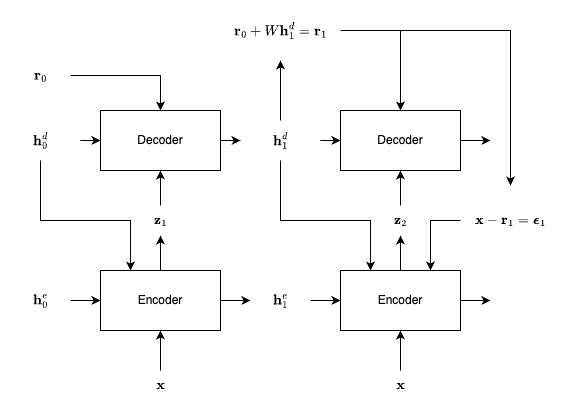

The diagram above was exported from draw.io. Its source (the exported page's mxGraphModel, read from the mxfile embedded in the PNG):
<mxGraphModel dx="1092" dy="717" grid="1" gridSize="10" guides="1" tooltips="1" connect="1" arrows="1" fold="1" page="1" pageScale="1" pageWidth="827" pageHeight="1169" math="1" shadow="0">
  <root>
    <mxCell id="0" />
    <mxCell id="1" parent="0" />
    <mxCell id="Ivsisb-lxpoGlgMxwcXI-8" value="" style="edgeStyle=orthogonalEdgeStyle;rounded=0;orthogonalLoop=1;jettySize=auto;html=1;" edge="1" parent="1" source="Ivsisb-lxpoGlgMxwcXI-2" target="Ivsisb-lxpoGlgMxwcXI-7">
      <mxGeometry relative="1" as="geometry" />
    </mxCell>
    <mxCell id="Ivsisb-lxpoGlgMxwcXI-23" value="" style="edgeStyle=orthogonalEdgeStyle;rounded=0;orthogonalLoop=1;jettySize=auto;html=1;" edge="1" parent="1" source="Ivsisb-lxpoGlgMxwcXI-2" target="Ivsisb-lxpoGlgMxwcXI-22">
      <mxGeometry relative="1" as="geometry" />
    </mxCell>
    <mxCell id="Ivsisb-lxpoGlgMxwcXI-2" value="Encoder" style="rounded=0;whiteSpace=wrap;html=1;" vertex="1" parent="1">
      <mxGeometry x="350" y="340" width="120" height="60" as="geometry" />
    </mxCell>
    <mxCell id="Ivsisb-lxpoGlgMxwcXI-5" value="" style="edgeStyle=orthogonalEdgeStyle;rounded=0;orthogonalLoop=1;jettySize=auto;html=1;" edge="1" parent="1" source="Ivsisb-lxpoGlgMxwcXI-3" target="Ivsisb-lxpoGlgMxwcXI-2">
      <mxGeometry relative="1" as="geometry" />
    </mxCell>
    <mxCell id="Ivsisb-lxpoGlgMxwcXI-3" value="$$&lt;br&gt;\mathbf&lt;br&gt;{h}&lt;br&gt;_0&lt;br&gt;^e&lt;br&gt;$$" style="text;html=1;align=center;verticalAlign=middle;resizable=0;points=[];autosize=1;strokeColor=none;fillColor=none;rounded=0;glass=0;sketch=0;" vertex="1" parent="1">
      <mxGeometry x="260" y="320" width="60" height="100" as="geometry" />
    </mxCell>
    <mxCell id="Ivsisb-lxpoGlgMxwcXI-10" style="edgeStyle=orthogonalEdgeStyle;rounded=0;orthogonalLoop=1;jettySize=auto;html=1;exitX=1;exitY=0.5;exitDx=0;exitDy=0;" edge="1" parent="1" source="Ivsisb-lxpoGlgMxwcXI-6">
      <mxGeometry relative="1" as="geometry">
        <mxPoint x="740" y="370" as="targetPoint" />
      </mxGeometry>
    </mxCell>
    <mxCell id="Ivsisb-lxpoGlgMxwcXI-26" value="" style="edgeStyle=orthogonalEdgeStyle;rounded=0;orthogonalLoop=1;jettySize=auto;html=1;" edge="1" parent="1" source="Ivsisb-lxpoGlgMxwcXI-6" target="Ivsisb-lxpoGlgMxwcXI-25">
      <mxGeometry relative="1" as="geometry" />
    </mxCell>
    <mxCell id="Ivsisb-lxpoGlgMxwcXI-6" value="Encoder" style="rounded=0;whiteSpace=wrap;html=1;" vertex="1" parent="1">
      <mxGeometry x="590" y="340" width="120" height="60" as="geometry" />
    </mxCell>
    <mxCell id="Ivsisb-lxpoGlgMxwcXI-9" value="" style="edgeStyle=orthogonalEdgeStyle;rounded=0;orthogonalLoop=1;jettySize=auto;html=1;" edge="1" parent="1" source="Ivsisb-lxpoGlgMxwcXI-7" target="Ivsisb-lxpoGlgMxwcXI-6">
      <mxGeometry relative="1" as="geometry" />
    </mxCell>
    <mxCell id="Ivsisb-lxpoGlgMxwcXI-7" value="$$&lt;br&gt;\mathbf&lt;br&gt;{h}&lt;br&gt;_1&lt;br&gt;^e&lt;br&gt;$$" style="text;html=1;align=center;verticalAlign=middle;resizable=0;points=[];autosize=1;strokeColor=none;fillColor=none;rounded=0;glass=0;sketch=0;" vertex="1" parent="1">
      <mxGeometry x="500" y="320" width="60" height="100" as="geometry" />
    </mxCell>
    <mxCell id="Ivsisb-lxpoGlgMxwcXI-14" value="" style="edgeStyle=orthogonalEdgeStyle;rounded=0;orthogonalLoop=1;jettySize=auto;html=1;" edge="1" parent="1" source="Ivsisb-lxpoGlgMxwcXI-15" target="Ivsisb-lxpoGlgMxwcXI-21">
      <mxGeometry relative="1" as="geometry" />
    </mxCell>
    <mxCell id="Ivsisb-lxpoGlgMxwcXI-15" value="Decoder" style="rounded=0;whiteSpace=wrap;html=1;" vertex="1" parent="1">
      <mxGeometry x="350" y="180" width="120" height="60" as="geometry" />
    </mxCell>
    <mxCell id="Ivsisb-lxpoGlgMxwcXI-16" value="" style="edgeStyle=orthogonalEdgeStyle;rounded=0;orthogonalLoop=1;jettySize=auto;html=1;" edge="1" parent="1" source="Ivsisb-lxpoGlgMxwcXI-17" target="Ivsisb-lxpoGlgMxwcXI-15">
      <mxGeometry relative="1" as="geometry" />
    </mxCell>
    <mxCell id="Ivsisb-lxpoGlgMxwcXI-47" value="" style="edgeStyle=orthogonalEdgeStyle;rounded=0;orthogonalLoop=1;jettySize=auto;html=1;entryX=0.25;entryY=0;entryDx=0;entryDy=0;" edge="1" parent="1" source="Ivsisb-lxpoGlgMxwcXI-17" target="Ivsisb-lxpoGlgMxwcXI-2">
      <mxGeometry relative="1" as="geometry">
        <Array as="points">
          <mxPoint x="290" y="290" />
          <mxPoint x="380" y="290" />
        </Array>
      </mxGeometry>
    </mxCell>
    <mxCell id="Ivsisb-lxpoGlgMxwcXI-17" value="$$\mathbf&lt;br&gt;{h}_0^d$$" style="text;html=1;align=center;verticalAlign=middle;resizable=0;points=[];autosize=1;strokeColor=none;fillColor=none;rounded=0;glass=0;sketch=0;" vertex="1" parent="1">
      <mxGeometry x="250" y="190" width="80" height="40" as="geometry" />
    </mxCell>
    <mxCell id="Ivsisb-lxpoGlgMxwcXI-18" style="edgeStyle=orthogonalEdgeStyle;rounded=0;orthogonalLoop=1;jettySize=auto;html=1;exitX=1;exitY=0.5;exitDx=0;exitDy=0;" edge="1" parent="1" source="Ivsisb-lxpoGlgMxwcXI-19">
      <mxGeometry relative="1" as="geometry">
        <mxPoint x="740" y="210" as="targetPoint" />
      </mxGeometry>
    </mxCell>
    <mxCell id="Ivsisb-lxpoGlgMxwcXI-19" value="Decoder" style="rounded=0;whiteSpace=wrap;html=1;" vertex="1" parent="1">
      <mxGeometry x="590" y="180" width="120" height="60" as="geometry" />
    </mxCell>
    <mxCell id="Ivsisb-lxpoGlgMxwcXI-20" value="" style="edgeStyle=orthogonalEdgeStyle;rounded=0;orthogonalLoop=1;jettySize=auto;html=1;" edge="1" parent="1" source="Ivsisb-lxpoGlgMxwcXI-21" target="Ivsisb-lxpoGlgMxwcXI-19">
      <mxGeometry relative="1" as="geometry" />
    </mxCell>
    <mxCell id="Ivsisb-lxpoGlgMxwcXI-48" style="edgeStyle=orthogonalEdgeStyle;rounded=0;orthogonalLoop=1;jettySize=auto;html=1;entryX=0.25;entryY=0;entryDx=0;entryDy=0;" edge="1" parent="1" source="Ivsisb-lxpoGlgMxwcXI-21" target="Ivsisb-lxpoGlgMxwcXI-6">
      <mxGeometry relative="1" as="geometry">
        <Array as="points">
          <mxPoint x="530" y="290" />
          <mxPoint x="620" y="290" />
        </Array>
      </mxGeometry>
    </mxCell>
    <mxCell id="Ivsisb-lxpoGlgMxwcXI-49" value="" style="edgeStyle=orthogonalEdgeStyle;rounded=0;orthogonalLoop=1;jettySize=auto;html=1;" edge="1" parent="1" source="Ivsisb-lxpoGlgMxwcXI-21" target="Ivsisb-lxpoGlgMxwcXI-28">
      <mxGeometry relative="1" as="geometry" />
    </mxCell>
    <mxCell id="Ivsisb-lxpoGlgMxwcXI-21" value="$$\mathbf&lt;br&gt;{h}_1^d$$" style="text;html=1;align=center;verticalAlign=middle;resizable=0;points=[];autosize=1;strokeColor=none;fillColor=none;rounded=0;glass=0;sketch=0;" vertex="1" parent="1">
      <mxGeometry x="490" y="190" width="80" height="40" as="geometry" />
    </mxCell>
    <mxCell id="Ivsisb-lxpoGlgMxwcXI-24" value="" style="edgeStyle=orthogonalEdgeStyle;rounded=0;orthogonalLoop=1;jettySize=auto;html=1;" edge="1" parent="1" source="Ivsisb-lxpoGlgMxwcXI-22" target="Ivsisb-lxpoGlgMxwcXI-15">
      <mxGeometry relative="1" as="geometry" />
    </mxCell>
    <mxCell id="Ivsisb-lxpoGlgMxwcXI-22" value="$$\mathbf{z}_1$$" style="text;html=1;align=center;verticalAlign=middle;resizable=0;points=[];autosize=1;strokeColor=none;fillColor=none;" vertex="1" parent="1">
      <mxGeometry x="350" y="275" width="120" height="30" as="geometry" />
    </mxCell>
    <mxCell id="Ivsisb-lxpoGlgMxwcXI-27" value="" style="edgeStyle=orthogonalEdgeStyle;rounded=0;orthogonalLoop=1;jettySize=auto;html=1;" edge="1" parent="1" source="Ivsisb-lxpoGlgMxwcXI-25" target="Ivsisb-lxpoGlgMxwcXI-19">
      <mxGeometry relative="1" as="geometry" />
    </mxCell>
    <mxCell id="Ivsisb-lxpoGlgMxwcXI-25" value="$$\mathbf{z}_2$$" style="text;html=1;align=center;verticalAlign=middle;resizable=0;points=[];autosize=1;strokeColor=none;fillColor=none;" vertex="1" parent="1">
      <mxGeometry x="590" y="275" width="120" height="30" as="geometry" />
    </mxCell>
    <mxCell id="Ivsisb-lxpoGlgMxwcXI-33" style="edgeStyle=orthogonalEdgeStyle;rounded=0;orthogonalLoop=1;jettySize=auto;html=1;entryX=0.5;entryY=0;entryDx=0;entryDy=0;exitX=1;exitY=0.5;exitDx=0;exitDy=0;exitPerimeter=0;" edge="1" parent="1" source="Ivsisb-lxpoGlgMxwcXI-28" target="Ivsisb-lxpoGlgMxwcXI-19">
      <mxGeometry relative="1" as="geometry" />
    </mxCell>
    <mxCell id="Ivsisb-lxpoGlgMxwcXI-53" style="edgeStyle=orthogonalEdgeStyle;rounded=0;orthogonalLoop=1;jettySize=auto;html=1;" edge="1" parent="1" source="Ivsisb-lxpoGlgMxwcXI-28" target="Ivsisb-lxpoGlgMxwcXI-40">
      <mxGeometry relative="1" as="geometry" />
    </mxCell>
    <mxCell id="Ivsisb-lxpoGlgMxwcXI-28" value="$$\mathbf{r}_0 +&lt;br&gt;W \mathbf{h}_1^d&lt;br&gt;= \mathbf{r}_1$$" style="text;html=1;align=center;verticalAlign=middle;resizable=0;points=[];autosize=1;strokeColor=none;fillColor=none;" vertex="1" parent="1">
      <mxGeometry x="470" y="70" width="120" height="60" as="geometry" />
    </mxCell>
    <mxCell id="Ivsisb-lxpoGlgMxwcXI-32" style="edgeStyle=orthogonalEdgeStyle;rounded=0;orthogonalLoop=1;jettySize=auto;html=1;entryX=0.5;entryY=0;entryDx=0;entryDy=0;" edge="1" parent="1" source="Ivsisb-lxpoGlgMxwcXI-30" target="Ivsisb-lxpoGlgMxwcXI-15">
      <mxGeometry relative="1" as="geometry" />
    </mxCell>
    <mxCell id="Ivsisb-lxpoGlgMxwcXI-30" value="$$&lt;br&gt;\mathbf&lt;br&gt;{r}&lt;br&gt;_0&lt;br&gt;$$" style="text;html=1;align=center;verticalAlign=middle;resizable=0;points=[];autosize=1;strokeColor=none;fillColor=none;" vertex="1" parent="1">
      <mxGeometry x="260" y="100" width="60" height="90" as="geometry" />
    </mxCell>
    <mxCell id="Ivsisb-lxpoGlgMxwcXI-35" value="" style="edgeStyle=orthogonalEdgeStyle;rounded=0;orthogonalLoop=1;jettySize=auto;html=1;" edge="1" parent="1" source="Ivsisb-lxpoGlgMxwcXI-34" target="Ivsisb-lxpoGlgMxwcXI-2">
      <mxGeometry relative="1" as="geometry" />
    </mxCell>
    <mxCell id="Ivsisb-lxpoGlgMxwcXI-34" value="$$\mathbf{x}$$" style="text;html=1;align=center;verticalAlign=middle;resizable=0;points=[];autosize=1;strokeColor=none;fillColor=none;" vertex="1" parent="1">
      <mxGeometry x="360" y="440" width="100" height="30" as="geometry" />
    </mxCell>
    <mxCell id="Ivsisb-lxpoGlgMxwcXI-36" value="" style="edgeStyle=orthogonalEdgeStyle;rounded=0;orthogonalLoop=1;jettySize=auto;html=1;" edge="1" parent="1" source="Ivsisb-lxpoGlgMxwcXI-37">
      <mxGeometry relative="1" as="geometry">
        <mxPoint x="650" y="400" as="targetPoint" />
      </mxGeometry>
    </mxCell>
    <mxCell id="Ivsisb-lxpoGlgMxwcXI-37" value="$$\mathbf{x}$$" style="text;html=1;align=center;verticalAlign=middle;resizable=0;points=[];autosize=1;strokeColor=none;fillColor=none;" vertex="1" parent="1">
      <mxGeometry x="600" y="440" width="100" height="30" as="geometry" />
    </mxCell>
    <mxCell id="Ivsisb-lxpoGlgMxwcXI-54" style="edgeStyle=orthogonalEdgeStyle;rounded=0;orthogonalLoop=1;jettySize=auto;html=1;entryX=0.75;entryY=0;entryDx=0;entryDy=0;exitX=0;exitY=0.5;exitDx=0;exitDy=0;exitPerimeter=0;" edge="1" parent="1" source="Ivsisb-lxpoGlgMxwcXI-40" target="Ivsisb-lxpoGlgMxwcXI-6">
      <mxGeometry relative="1" as="geometry" />
    </mxCell>
    <mxCell id="Ivsisb-lxpoGlgMxwcXI-40" value="$$\mathbf{x} -&lt;br&gt;\mathbf{r}_1 =&lt;br&gt;\boldsymbol&lt;br&gt;{\epsilon}_1$$" style="text;html=1;align=center;verticalAlign=middle;resizable=0;points=[];autosize=1;strokeColor=none;fillColor=none;" vertex="1" parent="1">
      <mxGeometry x="710" y="255" width="100" height="70" as="geometry" />
    </mxCell>
  </root>
</mxGraphModel>